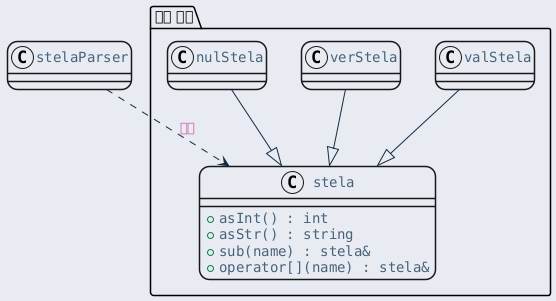

The diagram above was rendered by PlantUML. Its source (embedded in the PNG):
@startuml inline_umlgraph_15.png
<style>
  root {
    BackGroundColor: #E9EBF2;
  }
  class, node, object, participant, actor, boundary, control, entity, database, collections, queue {
    LineThickness: 1.5;
    HorizontalAlignment center;
    FontColor: #47637b;
    FontSize: 14;
    FontName: "Courier";
    RoundCorner: 20;
  }
  arrow {
    LineColor: #112a40;
    FontColor: #ca5fa4;
    FontStyle: "bold"
  }
  visibilityIcon {
    protected {
      LineColor DarkGoldenRod
      BackgroundColor DarkGoldenRod
    }
}
</style>
package "결과 계층" {
    class "stela" as stela {
        + asInt() : int
        + asStr() : string
        + sub(name) : stela&
        + operator[](name) : stela&
    }

    class "valStela" as valStela
    class "verStela" as verStela
    class "nulStela" as nulStela
}

stelaParser ..> stela : 생성

valStela --|> stela
verStela --|> stela
nulStela --|> stela
@enduml